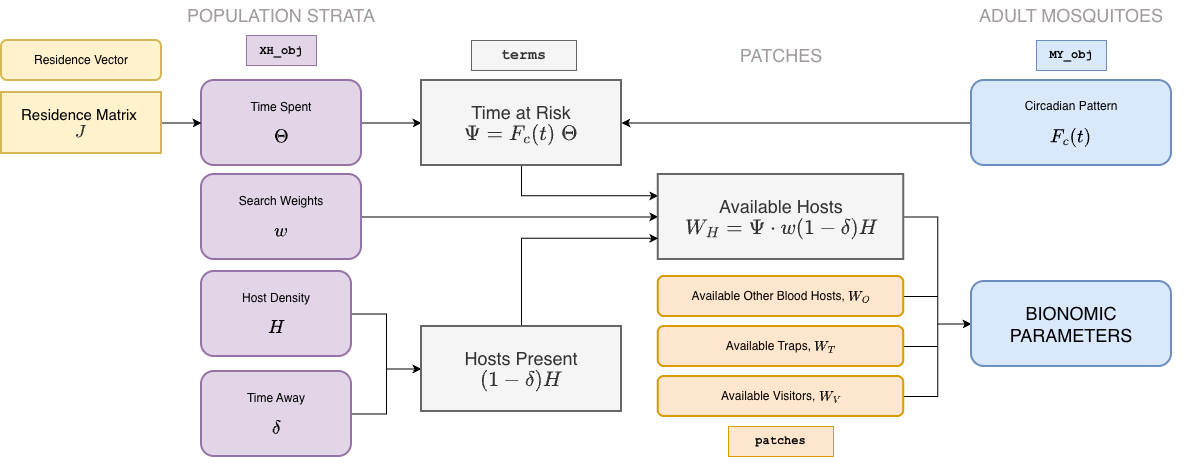

The diagram above was exported from draw.io. Its source (the exported page's mxGraphModel, read from the mxfile embedded in the PNG):
<mxGraphModel dx="2333" dy="917" grid="1" gridSize="10" guides="1" tooltips="1" connect="1" arrows="1" fold="1" page="1" pageScale="1" pageWidth="1100" pageHeight="850" math="1" shadow="0">
  <root>
    <mxCell id="0" />
    <mxCell id="1" parent="0" />
    <mxCell id="DI4s4PUUbUzyrwz3voq1-22" edge="1" parent="1" source="vkyrmcRjF5FlLX1CCAlz-18" style="edgeStyle=orthogonalEdgeStyle;rounded=0;orthogonalLoop=1;jettySize=auto;html=1;exitX=1;exitY=0.5;exitDx=0;exitDy=0;" target="DI4s4PUUbUzyrwz3voq1-9">
      <mxGeometry relative="1" as="geometry" />
    </mxCell>
    <mxCell id="vkyrmcRjF5FlLX1CCAlz-18" parent="1" style="rounded=1;whiteSpace=wrap;html=1;strokeWidth=2;fillColor=#ffe6cc;strokeColor=#d79b00;" value="Available Other Blood Hosts, \(W_O\)" vertex="1">
      <mxGeometry height="40" width="245.5" x="136.75" y="316" as="geometry" />
    </mxCell>
    <mxCell id="DI4s4PUUbUzyrwz3voq1-23" edge="1" parent="1" source="vkyrmcRjF5FlLX1CCAlz-19" style="edgeStyle=orthogonalEdgeStyle;rounded=0;orthogonalLoop=1;jettySize=auto;html=1;exitX=1;exitY=0.5;exitDx=0;exitDy=0;entryX=0;entryY=0.5;entryDx=0;entryDy=0;" target="DI4s4PUUbUzyrwz3voq1-9">
      <mxGeometry relative="1" as="geometry" />
    </mxCell>
    <mxCell id="vkyrmcRjF5FlLX1CCAlz-19" parent="1" style="rounded=1;whiteSpace=wrap;html=1;strokeWidth=2;fillColor=#ffe6cc;strokeColor=#d79b00;" value="Available Traps, \(W_T\)" vertex="1">
      <mxGeometry height="40" width="245.5" x="136.75" y="366" as="geometry" />
    </mxCell>
    <mxCell id="jIJZmFcrkGRyR8XZixxz-3" edge="1" parent="1" source="vkyrmcRjF5FlLX1CCAlz-29" style="edgeStyle=orthogonalEdgeStyle;rounded=0;orthogonalLoop=1;jettySize=auto;html=1;exitX=1;exitY=0.5;exitDx=0;exitDy=0;" target="jIJZmFcrkGRyR8XZixxz-1">
      <mxGeometry relative="1" as="geometry" />
    </mxCell>
    <mxCell id="vkyrmcRjF5FlLX1CCAlz-29" parent="1" style="rounded=1;whiteSpace=wrap;html=1;strokeWidth=2;fillColor=#e1d5e7;strokeColor=#9673a6;" value="&lt;div&gt;Host Density&lt;/div&gt;&lt;div&gt;&lt;br&gt;&lt;/div&gt;&lt;font style=&quot;font-size: 16px;&quot;&gt;\(H\)&lt;/font&gt;" vertex="1">
      <mxGeometry height="85" width="150" x="-320" y="311" as="geometry" />
    </mxCell>
    <mxCell id="DI4s4PUUbUzyrwz3voq1-1" edge="1" parent="1" source="vkyrmcRjF5FlLX1CCAlz-36" style="edgeStyle=orthogonalEdgeStyle;rounded=0;orthogonalLoop=1;jettySize=auto;html=1;exitX=1;exitY=0.5;exitDx=0;exitDy=0;" target="yh_OhSMIRYhyejsiTSdc-4">
      <mxGeometry relative="1" as="geometry" />
    </mxCell>
    <mxCell id="vkyrmcRjF5FlLX1CCAlz-36" parent="1" style="rounded=1;whiteSpace=wrap;html=1;strokeWidth=2;fillColor=#e1d5e7;strokeColor=#9673a6;" value="&lt;div&gt;Time Spent&lt;/div&gt;&lt;div&gt;&lt;br&gt;&lt;/div&gt;&lt;font style=&quot;font-size: 16px;&quot;&gt;\(\Theta\)&lt;/font&gt;" vertex="1">
      <mxGeometry height="85" width="160" x="-320" y="120" as="geometry" />
    </mxCell>
    <mxCell id="DI4s4PUUbUzyrwz3voq1-24" edge="1" parent="1" source="vkyrmcRjF5FlLX1CCAlz-42" style="edgeStyle=orthogonalEdgeStyle;rounded=0;orthogonalLoop=1;jettySize=auto;html=1;exitX=1;exitY=0.5;exitDx=0;exitDy=0;entryX=0;entryY=0.5;entryDx=0;entryDy=0;" target="DI4s4PUUbUzyrwz3voq1-9">
      <mxGeometry relative="1" as="geometry" />
    </mxCell>
    <mxCell id="vkyrmcRjF5FlLX1CCAlz-42" parent="1" style="rounded=1;whiteSpace=wrap;html=1;strokeWidth=2;fillColor=#ffe6cc;strokeColor=#d79b00;" value="Available Visitors, \(W_V\)" vertex="1">
      <mxGeometry height="40" width="245.5" x="136.75" y="416" as="geometry" />
    </mxCell>
    <mxCell id="jIJZmFcrkGRyR8XZixxz-5" edge="1" parent="1" source="g9eXhxW1yAU5I5-y-hOi-1" style="edgeStyle=orthogonalEdgeStyle;rounded=0;orthogonalLoop=1;jettySize=auto;html=1;exitX=1;exitY=0.5;exitDx=0;exitDy=0;entryX=0;entryY=0.5;entryDx=0;entryDy=0;strokeWidth=1;" target="yh_OhSMIRYhyejsiTSdc-8">
      <mxGeometry relative="1" as="geometry" />
    </mxCell>
    <mxCell id="g9eXhxW1yAU5I5-y-hOi-1" parent="1" style="rounded=1;whiteSpace=wrap;html=1;strokeWidth=2;fillColor=#e1d5e7;strokeColor=#9673a6;" value="&lt;div&gt;Search Weights&lt;/div&gt;&lt;div&gt;&lt;br&gt;&lt;/div&gt;&lt;font style=&quot;font-size: 16px;&quot;&gt;\(w\)&lt;/font&gt;" vertex="1">
      <mxGeometry height="85" width="160" x="-320" y="214" as="geometry" />
    </mxCell>
    <mxCell id="ug-_HmoQHIuQw-uNxF6g-1" parent="1" style="text;html=1;whiteSpace=wrap;strokeColor=#666666;fillColor=#f5f5f5;align=center;verticalAlign=middle;rounded=0;fontSize=15;fontColor=#333333;fontFamily=Courier New;fontStyle=1" value="terms" vertex="1">
      <mxGeometry height="30" width="105" x="-50" y="80" as="geometry" />
    </mxCell>
    <mxCell id="ug-_HmoQHIuQw-uNxF6g-3" parent="1" style="rounded=0;whiteSpace=wrap;html=1;fillColor=#e1d5e7;strokeColor=#9673a6;" value="&lt;b&gt;&lt;font face=&quot;Courier New&quot;&gt;XH_obj&lt;/font&gt;&lt;/b&gt;" vertex="1">
      <mxGeometry height="30" width="70" x="-275" y="75" as="geometry" />
    </mxCell>
    <mxCell id="ug-_HmoQHIuQw-uNxF6g-4" parent="1" style="rounded=0;whiteSpace=wrap;html=1;fillColor=#dae8fc;strokeColor=#6c8ebf;fontFamily=Courier New;" value="&lt;b&gt;MY_obj&lt;/b&gt;" vertex="1">
      <mxGeometry height="30" width="70" x="515" y="80" as="geometry" />
    </mxCell>
    <mxCell id="ug-_HmoQHIuQw-uNxF6g-6" parent="1" style="rounded=0;whiteSpace=wrap;html=1;fillColor=#ffe6cc;strokeColor=#d79b00;fontFamily=Courier New;" value="&lt;b&gt;patches&lt;/b&gt;" vertex="1">
      <mxGeometry height="30" width="105" x="207" y="466" as="geometry" />
    </mxCell>
    <mxCell id="jIJZmFcrkGRyR8XZixxz-2" edge="1" parent="1" source="ug-_HmoQHIuQw-uNxF6g-8" style="edgeStyle=orthogonalEdgeStyle;rounded=0;orthogonalLoop=1;jettySize=auto;html=1;exitX=1;exitY=0.5;exitDx=0;exitDy=0;entryX=0;entryY=0.5;entryDx=0;entryDy=0;" target="jIJZmFcrkGRyR8XZixxz-1">
      <mxGeometry relative="1" as="geometry" />
    </mxCell>
    <mxCell id="ug-_HmoQHIuQw-uNxF6g-8" parent="1" style="rounded=1;whiteSpace=wrap;html=1;strokeWidth=2;fillColor=#e1d5e7;strokeColor=#9673a6;" value="&lt;div&gt;Time Away&lt;/div&gt;&lt;div&gt;&lt;br&gt;&lt;/div&gt;&lt;font style=&quot;font-size: 16px;&quot;&gt;\(\delta\)&lt;/font&gt;" vertex="1">
      <mxGeometry height="85" width="150" x="-320" y="411" as="geometry" />
    </mxCell>
    <mxCell id="jIJZmFcrkGRyR8XZixxz-7" edge="1" parent="1" source="yh_OhSMIRYhyejsiTSdc-4" style="edgeStyle=orthogonalEdgeStyle;rounded=0;orthogonalLoop=1;jettySize=auto;html=1;exitX=0.5;exitY=1;exitDx=0;exitDy=0;entryX=0;entryY=0.25;entryDx=0;entryDy=0;strokeWidth=1;" target="yh_OhSMIRYhyejsiTSdc-8">
      <mxGeometry relative="1" as="geometry" />
    </mxCell>
    <mxCell id="yh_OhSMIRYhyejsiTSdc-4" parent="1" style="rounded=0;whiteSpace=wrap;html=1;fillColor=#f5f5f5;fontColor=#333333;strokeColor=#666666;fontSize=18;strokeWidth=2;" value="Time at Risk&lt;div&gt;\( \Psi = F_c(t) \; \Theta \)&lt;/div&gt;" vertex="1">
      <mxGeometry height="85" width="200" x="-100" y="120" as="geometry" />
    </mxCell>
    <mxCell id="DI4s4PUUbUzyrwz3voq1-21" edge="1" parent="1" source="yh_OhSMIRYhyejsiTSdc-8" style="edgeStyle=orthogonalEdgeStyle;rounded=0;orthogonalLoop=1;jettySize=auto;html=1;exitX=1;exitY=0.5;exitDx=0;exitDy=0;entryX=0;entryY=0.5;entryDx=0;entryDy=0;" target="DI4s4PUUbUzyrwz3voq1-9">
      <mxGeometry relative="1" as="geometry" />
    </mxCell>
    <mxCell id="yh_OhSMIRYhyejsiTSdc-8" parent="1" style="rounded=0;whiteSpace=wrap;html=1;fillColor=#f5f5f5;fontColor=#333333;strokeColor=#666666;fontSize=18;strokeWidth=2;" value="Available Hosts&lt;div&gt;\( W_H = \Psi \cdot w (1-\delta) H \)&lt;/div&gt;" vertex="1">
      <mxGeometry height="85" width="245.5" x="136.75" y="214" as="geometry" />
    </mxCell>
    <mxCell id="QJ5sed867nrsfyS-WZ4m-2" parent="1" style="rounded=1;whiteSpace=wrap;html=1;strokeWidth=2;fillColor=#fff2cc;strokeColor=#d6b656;" value="Residence Vector" vertex="1">
      <mxGeometry height="40" width="160" x="-520" y="80" as="geometry" />
    </mxCell>
    <mxCell id="DI4s4PUUbUzyrwz3voq1-19" edge="1" parent="1" source="QJ5sed867nrsfyS-WZ4m-3" style="edgeStyle=orthogonalEdgeStyle;rounded=0;orthogonalLoop=1;jettySize=auto;html=1;exitX=1;exitY=0.5;exitDx=0;exitDy=0;entryX=0;entryY=0.5;entryDx=0;entryDy=0;" target="vkyrmcRjF5FlLX1CCAlz-36">
      <mxGeometry relative="1" as="geometry" />
    </mxCell>
    <mxCell id="QJ5sed867nrsfyS-WZ4m-3" parent="1" style="rounded=0;whiteSpace=wrap;html=1;fillColor=#fff2cc;strokeColor=#d6b656;strokeWidth=2;fontSize=15;" value="Residence Matrix&amp;nbsp;&lt;div&gt;&lt;div&gt;&lt;span style=&quot;background-color: transparent; color: light-dark(rgb(51, 51, 51), rgb(193, 193, 193));&quot;&gt;\(J\)&lt;/span&gt;&lt;/div&gt;&lt;/div&gt;" vertex="1">
      <mxGeometry height="61" width="160" x="-520" y="132" as="geometry" />
    </mxCell>
    <mxCell id="aIxOcxdBTyko3u3QZERY-1" parent="1" style="text;html=1;whiteSpace=wrap;strokeColor=none;fillColor=none;align=center;verticalAlign=middle;rounded=0;fontSize=18;fontColor=light-dark(#a19b9b, #ededed);" value="POPULATION STRATA" vertex="1">
      <mxGeometry height="30" width="220" x="-350" y="40" as="geometry" />
    </mxCell>
    <mxCell id="aIxOcxdBTyko3u3QZERY-2" parent="1" style="text;html=1;whiteSpace=wrap;strokeColor=none;fillColor=none;align=center;verticalAlign=middle;rounded=0;fontSize=18;fontColor=light-dark(#a19b9b, #ededed);" value="PATCHES" vertex="1">
      <mxGeometry height="30" width="90" x="214.5" y="80" as="geometry" />
    </mxCell>
    <mxCell id="aIxOcxdBTyko3u3QZERY-3" parent="1" style="text;html=1;whiteSpace=wrap;strokeColor=none;fillColor=none;align=center;verticalAlign=middle;rounded=0;fontSize=18;fontColor=light-dark(#a19b9b, #ededed);" value="ADULT MOSQUITOES" vertex="1">
      <mxGeometry height="30" width="240" x="430" y="40" as="geometry" />
    </mxCell>
    <mxCell id="DI4s4PUUbUzyrwz3voq1-12" edge="1" parent="1" source="DI4s4PUUbUzyrwz3voq1-4" style="edgeStyle=orthogonalEdgeStyle;rounded=0;orthogonalLoop=1;jettySize=auto;html=1;exitX=0;exitY=0.5;exitDx=0;exitDy=0;entryX=1;entryY=0.5;entryDx=0;entryDy=0;" target="yh_OhSMIRYhyejsiTSdc-4">
      <mxGeometry relative="1" as="geometry" />
    </mxCell>
    <mxCell id="DI4s4PUUbUzyrwz3voq1-4" parent="1" style="rounded=1;whiteSpace=wrap;html=1;strokeWidth=2;fillColor=#dae8fc;strokeColor=#6c8ebf;" value="Circadian Pattern&lt;div&gt;&lt;br class=&quot;Apple-interchange-newline&quot;&gt;&lt;span style=&quot;font-size: 16px;&quot;&gt;\(F_c(t)\)&lt;/span&gt;&lt;/div&gt;" vertex="1">
      <mxGeometry height="85" width="200" x="450" y="120" as="geometry" />
    </mxCell>
    <mxCell id="DI4s4PUUbUzyrwz3voq1-9" parent="1" style="rounded=1;whiteSpace=wrap;html=1;strokeWidth=2;fillColor=#dae8fc;strokeColor=#6c8ebf;fontSize=18;" value="BIONOMIC PARAMETERS" vertex="1">
      <mxGeometry height="85" width="200" x="450" y="321" as="geometry" />
    </mxCell>
    <mxCell id="jIJZmFcrkGRyR8XZixxz-9" edge="1" parent="1" source="jIJZmFcrkGRyR8XZixxz-1" style="edgeStyle=orthogonalEdgeStyle;rounded=0;orthogonalLoop=1;jettySize=auto;html=1;exitX=0.5;exitY=0;exitDx=0;exitDy=0;entryX=0;entryY=0.75;entryDx=0;entryDy=0;" target="yh_OhSMIRYhyejsiTSdc-8">
      <mxGeometry relative="1" as="geometry" />
    </mxCell>
    <mxCell id="jIJZmFcrkGRyR8XZixxz-1" parent="1" style="rounded=0;whiteSpace=wrap;html=1;fillColor=#f5f5f5;fontColor=#333333;strokeColor=#666666;fontSize=18;strokeWidth=2;" value="Hosts Present&lt;div&gt;\( (1-\delta) H\)&lt;/div&gt;" vertex="1">
      <mxGeometry height="85" width="200" x="-100" y="366" as="geometry" />
    </mxCell>
  </root>
</mxGraphModel>